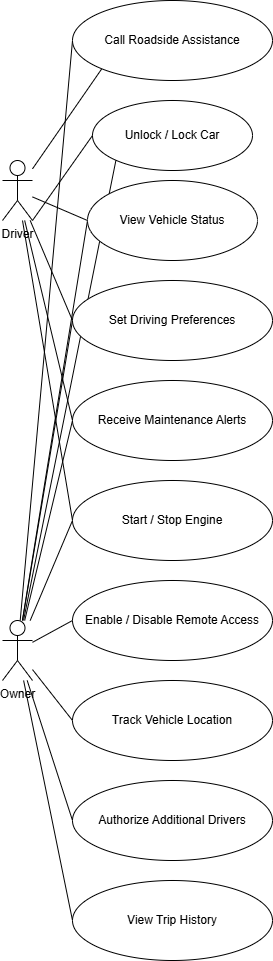

The diagram above was exported from draw.io. Its source (the exported page's mxGraphModel, read from the mxfile embedded in the PNG):
<mxGraphModel dx="1461" dy="725" grid="1" gridSize="10" guides="1" tooltips="1" connect="1" arrows="1" fold="1" page="1" pageScale="1" pageWidth="850" pageHeight="1100" math="0" shadow="0">
  <root>
    <mxCell id="0" />
    <mxCell id="1" parent="0" />
    <mxCell id="parzXA1FO-OcIJGhcDY--18" style="rounded=0;orthogonalLoop=1;jettySize=auto;html=1;entryX=0;entryY=0.5;entryDx=0;entryDy=0;endArrow=none;startFill=0;" parent="1" source="Ho5-QOweWfVsYwGJfIFB-1" target="parzXA1FO-OcIJGhcDY--4" edge="1">
      <mxGeometry relative="1" as="geometry" />
    </mxCell>
    <mxCell id="parzXA1FO-OcIJGhcDY--20" style="rounded=0;orthogonalLoop=1;jettySize=auto;html=1;entryX=0;entryY=0.5;entryDx=0;entryDy=0;endArrow=none;startFill=0;" parent="1" source="Ho5-QOweWfVsYwGJfIFB-1" target="parzXA1FO-OcIJGhcDY--6" edge="1">
      <mxGeometry relative="1" as="geometry" />
    </mxCell>
    <mxCell id="parzXA1FO-OcIJGhcDY--23" style="rounded=0;orthogonalLoop=1;jettySize=auto;html=1;entryX=0;entryY=0.5;entryDx=0;entryDy=0;endArrow=none;startFill=0;" parent="1" source="Ho5-QOweWfVsYwGJfIFB-1" target="parzXA1FO-OcIJGhcDY--8" edge="1">
      <mxGeometry relative="1" as="geometry" />
    </mxCell>
    <mxCell id="parzXA1FO-OcIJGhcDY--27" style="rounded=0;orthogonalLoop=1;jettySize=auto;html=1;entryX=0;entryY=1;entryDx=0;entryDy=0;endArrow=none;startFill=0;" parent="1" source="Ho5-QOweWfVsYwGJfIFB-1" target="parzXA1FO-OcIJGhcDY--11" edge="1">
      <mxGeometry relative="1" as="geometry" />
    </mxCell>
    <mxCell id="25rFALBSEasLkz7T3gzj-1" style="rounded=0;orthogonalLoop=1;jettySize=auto;html=1;entryX=0;entryY=0.5;entryDx=0;entryDy=0;endArrow=none;startFill=0;" parent="1" source="Ho5-QOweWfVsYwGJfIFB-1" target="parzXA1FO-OcIJGhcDY--3" edge="1">
      <mxGeometry relative="1" as="geometry" />
    </mxCell>
    <mxCell id="Ho5-QOweWfVsYwGJfIFB-1" value="Driver" style="shape=umlActor;verticalLabelPosition=bottom;verticalAlign=top;html=1;outlineConnect=0;" parent="1" vertex="1">
      <mxGeometry x="130" y="220" width="30" height="60" as="geometry" />
    </mxCell>
    <mxCell id="parzXA1FO-OcIJGhcDY--14" style="rounded=0;orthogonalLoop=1;jettySize=auto;html=1;entryX=0;entryY=1;entryDx=0;entryDy=0;endArrow=none;startFill=0;startArrow=none;" parent="1" source="Ho5-QOweWfVsYwGJfIFB-2" target="parzXA1FO-OcIJGhcDY--2" edge="1">
      <mxGeometry relative="1" as="geometry" />
    </mxCell>
    <mxCell id="parzXA1FO-OcIJGhcDY--16" style="rounded=0;orthogonalLoop=1;jettySize=auto;html=1;entryX=0;entryY=0.5;entryDx=0;entryDy=0;endArrow=none;startFill=0;" parent="1" source="Ho5-QOweWfVsYwGJfIFB-2" target="parzXA1FO-OcIJGhcDY--3" edge="1">
      <mxGeometry relative="1" as="geometry" />
    </mxCell>
    <mxCell id="parzXA1FO-OcIJGhcDY--17" style="rounded=0;orthogonalLoop=1;jettySize=auto;html=1;entryX=0;entryY=0.5;entryDx=0;entryDy=0;endArrow=none;startFill=0;" parent="1" source="Ho5-QOweWfVsYwGJfIFB-2" target="parzXA1FO-OcIJGhcDY--4" edge="1">
      <mxGeometry relative="1" as="geometry" />
    </mxCell>
    <mxCell id="parzXA1FO-OcIJGhcDY--19" style="rounded=0;orthogonalLoop=1;jettySize=auto;html=1;entryX=0;entryY=0.5;entryDx=0;entryDy=0;endArrow=none;startFill=0;" parent="1" source="Ho5-QOweWfVsYwGJfIFB-2" target="parzXA1FO-OcIJGhcDY--5" edge="1">
      <mxGeometry relative="1" as="geometry" />
    </mxCell>
    <mxCell id="parzXA1FO-OcIJGhcDY--21" style="rounded=0;orthogonalLoop=1;jettySize=auto;html=1;entryX=0;entryY=0.5;entryDx=0;entryDy=0;endArrow=none;startFill=0;" parent="1" source="Ho5-QOweWfVsYwGJfIFB-2" target="parzXA1FO-OcIJGhcDY--6" edge="1">
      <mxGeometry relative="1" as="geometry" />
    </mxCell>
    <mxCell id="parzXA1FO-OcIJGhcDY--22" style="rounded=0;orthogonalLoop=1;jettySize=auto;html=1;entryX=0;entryY=0.5;entryDx=0;entryDy=0;endArrow=none;startFill=0;" parent="1" source="Ho5-QOweWfVsYwGJfIFB-2" target="parzXA1FO-OcIJGhcDY--7" edge="1">
      <mxGeometry relative="1" as="geometry" />
    </mxCell>
    <mxCell id="parzXA1FO-OcIJGhcDY--24" style="rounded=0;orthogonalLoop=1;jettySize=auto;html=1;entryX=0;entryY=0.5;entryDx=0;entryDy=0;endArrow=none;startFill=0;" parent="1" source="Ho5-QOweWfVsYwGJfIFB-2" target="parzXA1FO-OcIJGhcDY--8" edge="1">
      <mxGeometry relative="1" as="geometry" />
    </mxCell>
    <mxCell id="parzXA1FO-OcIJGhcDY--25" style="rounded=0;orthogonalLoop=1;jettySize=auto;html=1;entryX=0;entryY=0.5;entryDx=0;entryDy=0;endArrow=none;startFill=0;" parent="1" source="Ho5-QOweWfVsYwGJfIFB-2" target="parzXA1FO-OcIJGhcDY--9" edge="1">
      <mxGeometry relative="1" as="geometry" />
    </mxCell>
    <mxCell id="parzXA1FO-OcIJGhcDY--26" style="rounded=0;orthogonalLoop=1;jettySize=auto;html=1;entryX=0;entryY=0.5;entryDx=0;entryDy=0;endArrow=none;startFill=0;" parent="1" source="Ho5-QOweWfVsYwGJfIFB-2" target="parzXA1FO-OcIJGhcDY--10" edge="1">
      <mxGeometry relative="1" as="geometry" />
    </mxCell>
    <mxCell id="25rFALBSEasLkz7T3gzj-2" style="rounded=0;orthogonalLoop=1;jettySize=auto;html=1;entryX=0;entryY=0.5;entryDx=0;entryDy=0;endArrow=none;startFill=0;" parent="1" source="Ho5-QOweWfVsYwGJfIFB-2" target="parzXA1FO-OcIJGhcDY--11" edge="1">
      <mxGeometry relative="1" as="geometry" />
    </mxCell>
    <mxCell id="Ho5-QOweWfVsYwGJfIFB-2" value="Owner" style="shape=umlActor;verticalLabelPosition=bottom;verticalAlign=top;html=1;outlineConnect=0;" parent="1" vertex="1">
      <mxGeometry x="130" y="680" width="30" height="60" as="geometry" />
    </mxCell>
    <mxCell id="parzXA1FO-OcIJGhcDY--2" value="Unlock / Lock Car" style="ellipse;whiteSpace=wrap;html=1;" parent="1" vertex="1">
      <mxGeometry x="220" y="160" width="160" height="70" as="geometry" />
    </mxCell>
    <mxCell id="parzXA1FO-OcIJGhcDY--3" value="Start / Stop Engine" style="ellipse;whiteSpace=wrap;html=1;" parent="1" vertex="1">
      <mxGeometry x="200" y="540" width="200" height="80" as="geometry" />
    </mxCell>
    <mxCell id="parzXA1FO-OcIJGhcDY--4" value="View Vehicle Status&lt;span style=&quot;caret-color: rgba(0, 0, 0, 0); color: rgba(0, 0, 0, 0); font-family: monospace; font-size: 0px; text-align: start; white-space: nowrap;&quot;&gt;%3CmxGraphModel%3E%3Croot%3E%3CmxCell%20id%3D%220%22%2F%3E%3CmxCell%20id%3D%221%22%20parent%3D%220%22%2F%3E%3CmxCell%20id%3D%222%22%20value%3D%22Start%20%2F%20Stop%20Engine%22%20style%3D%22ellipse%3BwhiteSpace%3Dwrap%3Bhtml%3D1%3B%22%20vertex%3D%221%22%20parent%3D%221%22%3E%3CmxGeometry%20x%3D%22280%22%20y%3D%22210%22%20width%3D%22200%22%20height%3D%2280%22%20as%3D%22geometry%22%2F%3E%3C%2FmxCell%3E%3C%2Froot%3E%3C%2FmxGraphModel%3E&lt;/span&gt;" style="ellipse;whiteSpace=wrap;html=1;" parent="1" vertex="1">
      <mxGeometry x="215" y="240" width="170" height="80" as="geometry" />
    </mxCell>
    <mxCell id="parzXA1FO-OcIJGhcDY--5" value="Enable / Disable Remote Access" style="ellipse;whiteSpace=wrap;html=1;" parent="1" vertex="1">
      <mxGeometry x="200" y="640" width="200" height="80" as="geometry" />
    </mxCell>
    <mxCell id="parzXA1FO-OcIJGhcDY--6" value="Set Driving Preferences" style="ellipse;whiteSpace=wrap;html=1;" parent="1" vertex="1">
      <mxGeometry x="200" y="340" width="200" height="80" as="geometry" />
    </mxCell>
    <mxCell id="parzXA1FO-OcIJGhcDY--7" value="Track Vehicle Location" style="ellipse;whiteSpace=wrap;html=1;" parent="1" vertex="1">
      <mxGeometry x="200" y="740" width="200" height="80" as="geometry" />
    </mxCell>
    <mxCell id="parzXA1FO-OcIJGhcDY--8" value="Receive Maintenance Alerts" style="ellipse;whiteSpace=wrap;html=1;" parent="1" vertex="1">
      <mxGeometry x="200" y="440" width="200" height="80" as="geometry" />
    </mxCell>
    <mxCell id="parzXA1FO-OcIJGhcDY--9" value="Authorize Additional Drivers" style="ellipse;whiteSpace=wrap;html=1;" parent="1" vertex="1">
      <mxGeometry x="200" y="840" width="200" height="80" as="geometry" />
    </mxCell>
    <mxCell id="parzXA1FO-OcIJGhcDY--10" value="View Trip History&lt;span style=&quot;caret-color: rgba(0, 0, 0, 0); color: rgba(0, 0, 0, 0); font-family: monospace; font-size: 0px; text-align: start; white-space: nowrap;&quot;&gt;%3CmxGraphModel%3E%3Croot%3E%3CmxCell%20id%3D%220%22%2F%3E%3CmxCell%20id%3D%221%22%20parent%3D%220%22%2F%3E%3CmxCell%20id%3D%222%22%20value%3D%22Authorize%20Additional%20Drivers%22%20style%3D%22ellipse%3BwhiteSpace%3Dwrap%3Bhtml%3D1%3B%22%20vertex%3D%221%22%20parent%3D%221%22%3E%3CmxGeometry%20x%3D%22280%22%20y%3D%22600%22%20width%3D%22200%22%20height%3D%2280%22%20as%3D%22geometry%22%2F%3E%3C%2FmxCell%3E%3C%2Froot%3E%3C%2FmxGraphModel%3E&lt;/span&gt;" style="ellipse;whiteSpace=wrap;html=1;" parent="1" vertex="1">
      <mxGeometry x="200" y="940" width="200" height="80" as="geometry" />
    </mxCell>
    <mxCell id="parzXA1FO-OcIJGhcDY--11" value="Call Roadside Assistance" style="ellipse;whiteSpace=wrap;html=1;" parent="1" vertex="1">
      <mxGeometry x="200" y="60" width="200" height="80" as="geometry" />
    </mxCell>
    <mxCell id="parzXA1FO-OcIJGhcDY--13" style="rounded=0;orthogonalLoop=1;jettySize=auto;html=1;exitX=1;exitY=1;exitDx=0;exitDy=0;exitPerimeter=0;endArrow=none;startFill=0;entryX=0;entryY=0.5;entryDx=0;entryDy=0;" parent="1" source="Ho5-QOweWfVsYwGJfIFB-1" target="parzXA1FO-OcIJGhcDY--2" edge="1">
      <mxGeometry relative="1" as="geometry" />
    </mxCell>
  </root>
</mxGraphModel>